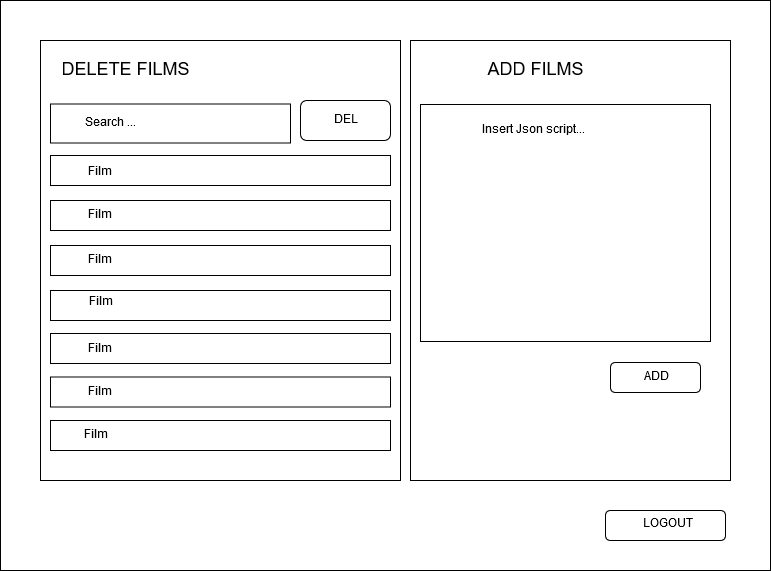

The diagram above was exported from draw.io. Its source (the exported page's mxGraphModel, read from the mxfile embedded in the PNG):
<mxGraphModel dx="1422" dy="763" grid="1" gridSize="10" guides="1" tooltips="1" connect="1" arrows="1" fold="1" page="1" pageScale="1" pageWidth="827" pageHeight="1169" math="0" shadow="0">
  <root>
    <mxCell id="0" />
    <mxCell id="1" parent="0" />
    <mxCell id="gfiBbk8RGN3QD6aOgh4--1" value="" style="rounded=0;whiteSpace=wrap;html=1;" parent="1" vertex="1">
      <mxGeometry x="40" y="90" width="770" height="570" as="geometry" />
    </mxCell>
    <mxCell id="gfiBbk8RGN3QD6aOgh4--2" value="" style="rounded=0;whiteSpace=wrap;html=1;" parent="1" vertex="1">
      <mxGeometry x="80" y="130" width="360" height="440" as="geometry" />
    </mxCell>
    <mxCell id="gfiBbk8RGN3QD6aOgh4--3" value="" style="rounded=0;whiteSpace=wrap;html=1;" parent="1" vertex="1">
      <mxGeometry x="90" y="193.5" width="240" height="39" as="geometry" />
    </mxCell>
    <mxCell id="gfiBbk8RGN3QD6aOgh4--4" value="" style="rounded=0;whiteSpace=wrap;html=1;" parent="1" vertex="1">
      <mxGeometry x="90" y="380" width="340" height="30" as="geometry" />
    </mxCell>
    <mxCell id="gfiBbk8RGN3QD6aOgh4--7" value="Film" style="text;html=1;strokeColor=none;fillColor=none;align=center;verticalAlign=middle;whiteSpace=wrap;rounded=0;" parent="1" vertex="1">
      <mxGeometry x="120" y="381.5" width="40" height="20" as="geometry" />
    </mxCell>
    <mxCell id="gfiBbk8RGN3QD6aOgh4--11" value="... Leave a comment ..." style="text;html=1;strokeColor=none;fillColor=none;align=center;verticalAlign=middle;whiteSpace=wrap;rounded=0;" parent="1" vertex="1">
      <mxGeometry x="545" y="483" width="210" height="20" as="geometry" />
    </mxCell>
    <mxCell id="gfiBbk8RGN3QD6aOgh4--16" value="" style="rounded=0;whiteSpace=wrap;html=1;" parent="1" vertex="1">
      <mxGeometry x="450" y="130" width="320" height="440" as="geometry" />
    </mxCell>
    <mxCell id="gfiBbk8RGN3QD6aOgh4--19" value="&lt;div align=&quot;center&quot;&gt;Search ...&lt;br&gt;&lt;/div&gt;" style="text;html=1;strokeColor=none;fillColor=none;align=center;verticalAlign=middle;whiteSpace=wrap;rounded=0;" parent="1" vertex="1">
      <mxGeometry x="115" y="203" width="70" height="20" as="geometry" />
    </mxCell>
    <mxCell id="RR97Flq4CQMFwCmBD6gG-2" value="" style="rounded=0;whiteSpace=wrap;html=1;" parent="1" vertex="1">
      <mxGeometry x="90" y="245" width="340" height="30" as="geometry" />
    </mxCell>
    <mxCell id="RR97Flq4CQMFwCmBD6gG-3" value="" style="rounded=0;whiteSpace=wrap;html=1;" parent="1" vertex="1">
      <mxGeometry x="90" y="290" width="340" height="30" as="geometry" />
    </mxCell>
    <mxCell id="RR97Flq4CQMFwCmBD6gG-4" value="" style="rounded=0;whiteSpace=wrap;html=1;" parent="1" vertex="1">
      <mxGeometry x="90" y="335" width="340" height="30" as="geometry" />
    </mxCell>
    <mxCell id="RR97Flq4CQMFwCmBD6gG-5" value="" style="rounded=0;whiteSpace=wrap;html=1;" parent="1" vertex="1">
      <mxGeometry x="90" y="423" width="340" height="30" as="geometry" />
    </mxCell>
    <mxCell id="RR97Flq4CQMFwCmBD6gG-6" value="" style="rounded=0;whiteSpace=wrap;html=1;" parent="1" vertex="1">
      <mxGeometry x="90" y="466.5" width="340" height="30" as="geometry" />
    </mxCell>
    <mxCell id="RR97Flq4CQMFwCmBD6gG-7" value="" style="rounded=0;whiteSpace=wrap;html=1;" parent="1" vertex="1">
      <mxGeometry x="90" y="510" width="340" height="30" as="geometry" />
    </mxCell>
    <mxCell id="RR97Flq4CQMFwCmBD6gG-8" value="Film" style="text;html=1;strokeColor=none;fillColor=none;align=center;verticalAlign=middle;whiteSpace=wrap;rounded=0;" parent="1" vertex="1">
      <mxGeometry x="119" y="340" width="40" height="20" as="geometry" />
    </mxCell>
    <mxCell id="RR97Flq4CQMFwCmBD6gG-9" value="Film" style="text;html=1;strokeColor=none;fillColor=none;align=center;verticalAlign=middle;whiteSpace=wrap;rounded=0;" parent="1" vertex="1">
      <mxGeometry x="119" y="429" width="40" height="20" as="geometry" />
    </mxCell>
    <mxCell id="RR97Flq4CQMFwCmBD6gG-10" value="Film" style="text;html=1;strokeColor=none;fillColor=none;align=center;verticalAlign=middle;whiteSpace=wrap;rounded=0;" parent="1" vertex="1">
      <mxGeometry x="119" y="471.5" width="40" height="20" as="geometry" />
    </mxCell>
    <mxCell id="RR97Flq4CQMFwCmBD6gG-11" value="Film" style="text;html=1;strokeColor=none;fillColor=none;align=center;verticalAlign=middle;whiteSpace=wrap;rounded=0;" parent="1" vertex="1">
      <mxGeometry x="115" y="515" width="40" height="20" as="geometry" />
    </mxCell>
    <mxCell id="RR97Flq4CQMFwCmBD6gG-12" value="Film" style="text;html=1;strokeColor=none;fillColor=none;align=center;verticalAlign=middle;whiteSpace=wrap;rounded=0;" parent="1" vertex="1">
      <mxGeometry x="119" y="295" width="40" height="20" as="geometry" />
    </mxCell>
    <mxCell id="RR97Flq4CQMFwCmBD6gG-13" value="Film" style="text;html=1;strokeColor=none;fillColor=none;align=center;verticalAlign=middle;whiteSpace=wrap;rounded=0;" parent="1" vertex="1">
      <mxGeometry x="119" y="252" width="40" height="20" as="geometry" />
    </mxCell>
    <mxCell id="RR97Flq4CQMFwCmBD6gG-24" value="" style="rounded=1;whiteSpace=wrap;html=1;" parent="1" vertex="1">
      <mxGeometry x="645" y="600" width="120" height="30" as="geometry" />
    </mxCell>
    <mxCell id="RR97Flq4CQMFwCmBD6gG-25" value="LOGOUT" style="text;html=1;strokeColor=none;fillColor=none;align=center;verticalAlign=middle;whiteSpace=wrap;rounded=0;" parent="1" vertex="1">
      <mxGeometry x="680" y="604" width="54" height="20" as="geometry" />
    </mxCell>
    <mxCell id="ZB1k2WwNp2CrB1Gy0F16-1" value="" style="rounded=1;whiteSpace=wrap;html=1;" parent="1" vertex="1">
      <mxGeometry x="340" y="190" width="90" height="40" as="geometry" />
    </mxCell>
    <mxCell id="CQGNfsTAiBkkjAEOJ5HD-1" value="DEL" style="text;html=1;strokeColor=none;fillColor=none;align=center;verticalAlign=middle;whiteSpace=wrap;rounded=0;" parent="1" vertex="1">
      <mxGeometry x="365" y="200" width="40" height="20" as="geometry" />
    </mxCell>
    <mxCell id="CQGNfsTAiBkkjAEOJ5HD-2" value="&lt;font style=&quot;font-size: 18px&quot;&gt;DELETE FILMS&lt;/font&gt;" style="text;html=1;strokeColor=none;fillColor=none;align=center;verticalAlign=middle;whiteSpace=wrap;rounded=0;" parent="1" vertex="1">
      <mxGeometry x="90" y="150" width="150" height="20" as="geometry" />
    </mxCell>
    <mxCell id="CQGNfsTAiBkkjAEOJ5HD-3" value="" style="rounded=0;whiteSpace=wrap;html=1;" parent="1" vertex="1">
      <mxGeometry x="460" y="194" width="290" height="237" as="geometry" />
    </mxCell>
    <mxCell id="CQGNfsTAiBkkjAEOJ5HD-4" value="&lt;font style=&quot;font-size: 18px&quot;&gt;ADD FILMS&lt;/font&gt;" style="text;html=1;strokeColor=none;fillColor=none;align=center;verticalAlign=middle;whiteSpace=wrap;rounded=0;" parent="1" vertex="1">
      <mxGeometry x="500" y="150" width="150" height="20" as="geometry" />
    </mxCell>
    <mxCell id="CQGNfsTAiBkkjAEOJ5HD-5" value="" style="rounded=1;whiteSpace=wrap;html=1;" parent="1" vertex="1">
      <mxGeometry x="650" y="452" width="90" height="30" as="geometry" />
    </mxCell>
    <mxCell id="CQGNfsTAiBkkjAEOJ5HD-6" value="ADD" style="text;html=1;strokeColor=none;fillColor=none;align=center;verticalAlign=middle;whiteSpace=wrap;rounded=0;" parent="1" vertex="1">
      <mxGeometry x="675" y="457" width="40" height="20" as="geometry" />
    </mxCell>
    <mxCell id="CQGNfsTAiBkkjAEOJ5HD-7" value="Insert Json script..." style="text;html=1;strokeColor=none;fillColor=none;align=center;verticalAlign=middle;whiteSpace=wrap;rounded=0;" parent="1" vertex="1">
      <mxGeometry x="500" y="210" width="145" height="20" as="geometry" />
    </mxCell>
  </root>
</mxGraphModel>